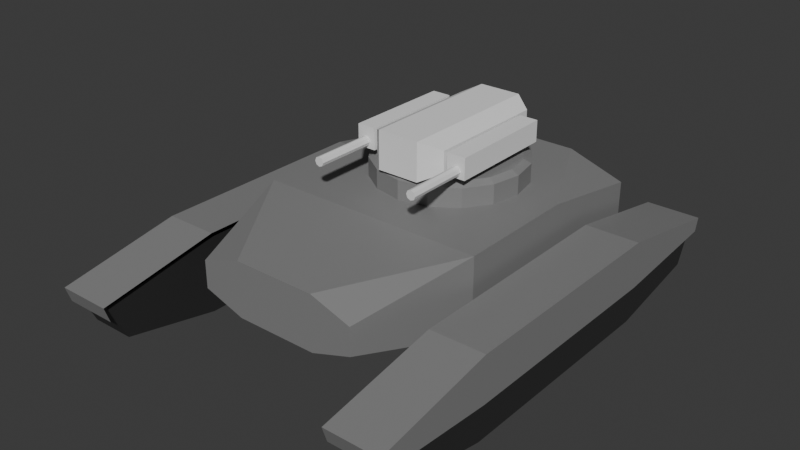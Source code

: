 # Source: robotank_sketch.blend  (saved by Blender 5.1.30; exported with 4.5.12 LTS)
import bpy
from mathutils import Matrix  # noqa: F401  (used for matrix-valued properties, if any)

bpy.ops.wm.read_factory_settings(use_empty=True)
scene = bpy.context.scene
scene.name = 'Scene'

# ---- collections
col_tankdrone = bpy.data.collections.new('TankDrone'); scene.collection.children.link(col_tankdrone)

# ---- materials (node trees are filled in below, after node groups)
mat_tank_tread = bpy.data.materials.new('tank_tread')
mat_cowl = bpy.data.materials.new('cowl')

# ---- material node trees
mat_tank_tread.use_nodes = True; mat_tank_tread.node_tree.nodes.clear()
_N = mat_tank_tread.node_tree.nodes; _L = mat_tank_tread.node_tree.links
n0 = _N.new('ShaderNodeBsdfPrincipled'); n0.name = 'Principled BSDF'; n0.location = (-200, 100)
n0.inputs[0].default_value = (0.02815, 0.02815, 0.02815, 1.0)
n1 = _N.new('ShaderNodeOutputMaterial'); n1.name = 'Material Output'; n1.location = (200, 100)
_L.new(n0.outputs[0], n1.inputs[0])
n1.is_active_output = True
mat_cowl.use_nodes = True; mat_cowl.node_tree.nodes.clear()
_N = mat_cowl.node_tree.nodes; _L = mat_cowl.node_tree.links
n0 = _N.new('ShaderNodeBsdfPrincipled'); n0.name = 'Principled BSDF'; n0.location = (-200, 100)
n0.inputs[0].default_value = (0.2298, 0.2298, 0.2298, 1.0)
n1 = _N.new('ShaderNodeOutputMaterial'); n1.name = 'Material Output'; n1.location = (200, 100)
_L.new(n0.outputs[0], n1.inputs[0])
n1.is_active_output = True

# ---- world
world_world = bpy.data.worlds.new('World'); scene.world = world_world
world_world.use_nodes = True; world_world.node_tree.nodes.clear()
_N = world_world.node_tree.nodes; _L = world_world.node_tree.links
n0 = _N.new('ShaderNodeOutputWorld'); n0.name = 'World Output'; n0.location = (200, 100)
n1 = _N.new('ShaderNodeBackground'); n1.name = 'Background'; n1.location = (-200, 100)
n1.inputs[0].default_value = (0.05088, 0.05088, 0.05088, 1.0)
_L.new(n1.outputs[0], n0.inputs[0])
n0.is_active_output = True
world_world.color = (0.05088, 0.05088, 0.05088)
world_world.sun_shadow_jitter_overblur = 0.0

# ---- meshes
me_cube_001 = bpy.data.meshes.new('Cube.001')
me_cube_001.from_pydata([(0.0, -2.078, -0.359), (0.0, -2.078, 0.359), (0.0, 2.539, -0.5), (0.0, 2.539, 0.5), (1.5, -0.5775, -0.5), (1.077, -2.078, -0.1795), (0.5385, -2.078, -0.359), (0.5385, -2.078, 0.359), (1.077, -2.078, 0.1795), (1.5, -0.5775, 0.5), (0.75, 2.539, -0.5), (1.5, 2.539, -0.25), (1.5, 1.039, -0.5), (1.5, 1.039, 0.5), (1.5, 2.539, 0.25), (0.75, 2.539, 0.5), (0.0, -0.5775, 0.5), (0.0, 1.039, 0.5), (0.0, -0.5775, -0.5), (0.0, 1.039, -0.5), (-1.5, -0.5775, -0.5), (-1.077, -2.078, -0.1795), (-0.5385, -2.078, -0.359), (-0.5385, -2.078, 0.359), (-1.077, -2.078, 0.1795), (-1.5, -0.5775, 0.5), (-0.75, 2.539, -0.5), (-1.5, 2.539, -0.25), (-1.5, 1.039, -0.5), (-1.5, 1.039, 0.5), (-1.5, 2.539, 0.25), (-0.75, 2.539, 0.5)], [], [(4, 5, 6), (7, 8, 9), (10, 11, 12), (13, 14, 15), (6, 5, 8, 7, 1, 0), (2, 3, 15, 14, 11, 10), (4, 9, 8, 5), (11, 14, 13, 12), (4, 12, 13, 9), (9, 13, 17, 16), (12, 4, 18, 19), (9, 16, 1, 7), (13, 15, 3, 17), (4, 6, 0, 18), (12, 19, 2, 10), (20, 22, 21), (23, 25, 24), (26, 28, 27), (29, 31, 30), (22, 0, 1, 23, 24, 21), (2, 26, 27, 30, 31, 3), (20, 21, 24, 25), (27, 28, 29, 30), (20, 25, 29, 28), (25, 16, 17, 29), (28, 19, 18, 20), (25, 23, 1, 16), (29, 17, 3, 31), (20, 18, 0, 22), (28, 26, 2, 19)])
me_cube_001.polygons.foreach_set('material_index', [1, 1, 1, 1, 1, 1, 1, 1, 1, 1, 1, 1, 1, 1, 1, 1, 1, 1, 1, 1, 1, 1, 1, 1, 1, 1, 1, 1, 1, 1])
_uv = me_cube_001.uv_layers.new(name='UVMap')
_uv.uv.foreach_set('vector', [0.375, 0.6875, 0.4375, 0.75, 0.3333, 0.7917, 0.6667, 0.7917, 0.5625, 0.75, 0.625, 0.6875, 0.3333, 0.4583, 0.4375, 0.5, 0.375, 0.5625, 0.625, 0.5625, 0.5625, 0.5, 0.6667, 0.4583, 0.3333, 0.7917, 0.4375, 0.75, 0.5625, 0.75, 0.6667, 0.7917, 0.625, 1.0, 0.375, 1.0, 0.375, 0.25, 0.625, 0.25, 0.6667, 0.4583, 0.5625, 0.5, 0.4375, 0.5, 0.3333, 0.4583, 0.375, 0.6875, 0.625, 0.6875, 0.5625, 0.75, 0.4375, 0.75, 0.4375, 0.5, 0.5625, 0.5, 0.625, 0.5625, 0.375, 0.5625, 0.375, 0.6875, 0.375, 0.5625, 0.625, 0.5625, 0.625, 0.6875, 0.625, 0.6875, 0.625, 0.5625, 0.625, 0.5625, 0.625, 0.6875, 0.375, 0.5625, 0.375, 0.6875, 0.375, 0.6875, 0.375, 0.5625, 0.625, 0.6875, 0.625, 0.6875, 0.625, 1.0, 0.6667, 0.7917, 0.625, 0.5625, 0.6667, 0.4583, 0.625, 0.25, 0.625, 0.5625, 0.375, 0.6875, 0.3333, 0.7917, 0.375, 1.0, 0.375, 0.6875, 0.375, 0.5625, 0.375, 0.5625, 0.375, 0.25, 0.3333, 0.4583, 0.375, 0.6875, 0.3333, 0.7917, 0.4375, 0.75, 0.6667, 0.7917, 0.625, 0.6875, 0.5625, 0.75, 0.3333, 0.4583, 0.375, 0.5625, 0.4375, 0.5, 0.625, 0.5625, 0.6667, 0.4583, 0.5625, 0.5, 0.3333, 0.7917, 0.375, 1.0, 0.625, 1.0, 0.6667, 0.7917, 0.5625, 0.75, 0.4375, 0.75, 0.375, 0.25, 0.3333, 0.4583, 0.4375, 0.5, 0.5625, 0.5, 0.6667, 0.4583, 0.625, 0.25, 0.375, 0.6875, 0.4375, 0.75, 0.5625, 0.75, 0.625, 0.6875, 0.4375, 0.5, 0.375, 0.5625, 0.625, 0.5625, 0.5625, 0.5, 0.375, 0.6875, 0.625, 0.6875, 0.625, 0.5625, 0.375, 0.5625, 0.625, 0.6875, 0.625, 0.6875, 0.625, 0.5625, 0.625, 0.5625, 0.375, 0.5625, 0.375, 0.5625, 0.375, 0.6875, 0.375, 0.6875, 0.625, 0.6875, 0.6667, 0.7917, 0.625, 1.0, 0.625, 0.6875, 0.625, 0.5625, 0.625, 0.5625, 0.625, 0.25, 0.6667, 0.4583, 0.375, 0.6875, 0.375, 0.6875, 0.375, 1.0, 0.3333, 0.7917, 0.375, 0.5625, 0.3333, 0.4583, 0.375, 0.25, 0.375, 0.5625])
me_cube_001.materials.append(mat_tank_tread)
me_cube_001.materials.append(mat_cowl)
me_cube_001.update()
me_cube_004 = bpy.data.meshes.new('Cube.004')
me_cube_004.from_pydata([(-1.7, -1.5, -0.9978), (-1.7, -2.763, -0.7478), (-1.7, -3.0, -0.2478), (-1.7, -1.5, 0.002249), (-1.7, 2.763, -0.7478), (-1.7, 1.5, -0.9978), (-1.7, 1.5, 0.002249), (-1.7, 3.0, -0.2478), (-2.286, -1.5, -0.9978), (-2.286, -2.763, -0.7478), (-2.286, -3.0, -0.2478), (-2.286, -1.5, 0.002249), (-2.286, 2.763, -0.7478), (-2.286, 1.5, -0.9978), (-2.286, 1.5, 0.002249), (-2.286, 3.0, -0.2478), (-1.63, -3.018, -0.3996), (-1.63, -3.086, -0.1929), (-1.63, -1.5, 0.0978), (-1.63, 3.034, -0.3658), (-1.63, 1.5, 0.0978), (-1.63, 3.086, -0.1929), (-2.341, -3.018, -0.3996), (-2.341, -3.086, -0.1929), (-2.341, -1.5, 0.0978), (-2.341, 3.034, -0.3658), (-2.341, 1.5, 0.0978), (-2.341, 3.086, -0.1929), (-2.341, -1.5, -0.5054), (-2.341, 1.5, -0.5054)], [], [(6, 14, 15, 7), (2, 10, 11, 3), (6, 14, 11, 3), (5, 13, 8, 0), (4, 12, 13, 5), (0, 8, 9, 1), (2, 10, 9, 1), (4, 12, 15, 7), (8, 11, 10, 9), (8, 13, 14, 11), (12, 15, 14, 13), (1, 2, 3, 0), (5, 0, 3, 6), (5, 6, 7, 4), (20, 26, 27, 21), (17, 23, 24, 18), (20, 26, 24, 18), (17, 23, 22, 16), (19, 25, 27, 21), (26, 29, 28, 24), (24, 23, 22, 28), (26, 29, 25, 27)])
me_cube_004.polygons.foreach_set('material_index', [0, 0, 0, 0, 0, 0, 0, 0, 0, 0, 0, 0, 0, 0, 1, 1, 1, 1, 1, 1, 1, 1])
_uv = me_cube_004.uv_layers.new(name='UVMap')
_uv.uv.foreach_set('vector', [0.0, 0.0, 0.0, 0.0, 0.0, 0.0, 0.0, 0.0, 0.0, 0.0, 0.0, 0.0, 0.0, 0.0, 0.0, 0.0, 0.0, 0.0, 0.0, 0.0, 0.0, 0.0, 0.0, 0.0, 0.0, 0.0, 0.0, 0.0, 0.0, 0.0, 0.0, 0.0, 0.0, 0.0, 0.0, 0.0, 0.0, 0.0, 0.0, 0.0, 0.0, 0.0, 0.0, 0.0, 0.0, 0.0, 0.0, 0.0, 0.0, 0.0, 0.0, 0.0, 0.0, 0.0, 0.0, 0.0, 0.0, 0.0, 0.0, 0.0, 0.0, 0.0, 0.0, 0.0, 0.0, 0.0, 0.0, 0.0, 0.0, 0.0, 0.0, 0.0, 0.0, 0.0, 0.0, 0.0, 0.0, 0.0, 0.0, 0.0, 0.0, 0.0, 0.0, 0.0, 0.0, 0.0, 0.0, 0.0, 0.0, 0.0, 0.0, 0.0, 0.0, 0.0, 0.0, 0.0, 0.0, 0.0, 0.0, 0.0, 0.0, 0.0, 0.0, 0.0, 0.0, 0.0, 0.0, 0.0, 0.0, 0.0, 0.0, 0.0, 0.0, 0.0, 0.0, 0.0, 0.0, 0.0, 0.0, 0.0, 0.0, 0.0, 0.0, 0.0, 0.0, 0.0, 0.0, 0.0, 0.0, 0.0, 0.0, 0.0, 0.0, 0.0, 0.0, 0.0, 0.0, 0.0, 0.0, 0.0, 0.0, 0.0, 0.0, 0.0, 0.0, 0.0, 0.0, 0.0, 0.0, 0.0, 0.0, 0.0, 0.0, 0.0, 0.0, 0.0, 0.0, 0.0, 0.0, 0.0, 0.0, 0.0, 0.0, 0.0, 0.0, 0.0, 0.0, 0.0, 0.0, 0.0, 0.0, 0.0, 0.0, 0.0, 0.0, 0.0])
me_cube_004.materials.append(mat_tank_tread)
me_cube_004.materials.append(mat_cowl)
me_cube_004.update()
me_cylinder = bpy.data.meshes.new('Cylinder')
me_cylinder.from_pydata([(0.0, 1.958, 0.25), (0.0, 1.958, 0.75), (0.3827, 1.882, 0.25), (0.3827, 1.882, 0.75), (0.7071, 1.665, 0.25), (0.7071, 1.665, 0.75), (0.9239, 1.34, 0.25), (0.9239, 1.34, 0.75), (1.0, 0.9578, 0.25), (1.0, 0.9578, 0.75), (0.9239, 0.5751, 0.25), (0.9239, 0.5751, 0.75), (0.7071, 0.2507, 0.25), (0.7071, 0.2507, 0.75), (0.3827, 0.0339, 0.25), (0.3827, 0.0339, 0.75), (0.0, -0.04222, 0.25), (0.0, -0.04222, 0.75), (-0.3827, 0.0339, 0.25), (-0.3827, 0.0339, 0.75), (-0.7071, 0.2507, 0.25), (-0.7071, 0.2507, 0.75), (-0.9239, 0.5751, 0.25), (-0.9239, 0.5751, 0.75), (-1.0, 0.9578, 0.25), (-1.0, 0.9578, 0.75), (-0.9239, 1.34, 0.25), (-0.9239, 1.34, 0.75), (-0.7071, 1.665, 0.25), (-0.7071, 1.665, 0.75), (-0.3827, 1.882, 0.25), (-0.3827, 1.882, 0.75), (0.3446, 1.79, 0.8), (0.0, 1.858, 0.8), (-0.3446, 1.79, 0.8), (-0.6368, 1.595, 0.8), (-0.832, 1.302, 0.8), (-0.9005, 0.9578, 0.8), (-0.832, 0.6132, 0.8), (-0.6368, 0.321, 0.8), (-0.3446, 0.1258, 0.8), (0.0, 0.05723, 0.8), (0.3446, 0.1258, 0.8), (0.6368, 0.321, 0.8), (0.832, 0.6132, 0.8), (0.9005, 0.9578, 0.8), (0.832, 1.302, 0.8), (0.6368, 1.595, 0.8)], [], [(0, 1, 3, 2), (2, 3, 5, 4), (4, 5, 7, 6), (6, 7, 9, 8), (8, 9, 11, 10), (10, 11, 13, 12), (12, 13, 15, 14), (14, 15, 17, 16), (16, 17, 19, 18), (18, 19, 21, 20), (20, 21, 23, 22), (22, 23, 25, 24), (24, 25, 27, 26), (26, 27, 29, 28), (32, 33, 34, 35, 36, 37, 38, 39, 40, 41, 42, 43, 44, 45, 46, 47), (28, 29, 31, 30), (30, 31, 1, 0), (0, 2, 4, 6, 8, 10, 12, 14, 16, 18, 20, 22, 24, 26, 28, 30), (3, 1, 33, 32), (1, 31, 34, 33), (31, 29, 35, 34), (29, 27, 36, 35), (27, 25, 37, 36), (25, 23, 38, 37), (23, 21, 39, 38), (21, 19, 40, 39), (19, 17, 41, 40), (17, 15, 42, 41), (15, 13, 43, 42), (13, 11, 44, 43), (11, 9, 45, 44), (9, 7, 46, 45), (7, 5, 47, 46), (5, 3, 32, 47)])
_uv = me_cylinder.uv_layers.new(name='UVMap')
_uv.uv.foreach_set('vector', [1.0, 0.5, 1.0, 1.0, 0.9375, 1.0, 0.9375, 0.5, 0.9375, 0.5, 0.9375, 1.0, 0.875, 1.0, 0.875, 0.5, 0.875, 0.5, 0.875, 1.0, 0.8125, 1.0, 0.8125, 0.5, 0.8125, 0.5, 0.8125, 1.0, 0.75, 1.0, 0.75, 0.5, 0.75, 0.5, 0.75, 1.0, 0.6875, 1.0, 0.6875, 0.5, 0.6875, 0.5, 0.6875, 1.0, 0.625, 1.0, 0.625, 0.5, 0.625, 0.5, 0.625, 1.0, 0.5625, 1.0, 0.5625, 0.5, 0.5625, 0.5, 0.5625, 1.0, 0.5, 1.0, 0.5, 0.5, 0.5, 0.5, 0.5, 1.0, 0.4375, 1.0, 0.4375, 0.5, 0.4375, 0.5, 0.4375, 1.0, 0.375, 1.0, 0.375, 0.5, 0.375, 0.5, 0.375, 1.0, 0.3125, 1.0, 0.3125, 0.5, 0.3125, 0.5, 0.3125, 1.0, 0.25, 1.0, 0.25, 0.5, 0.25, 0.5, 0.25, 1.0, 0.1875, 1.0, 0.1875, 0.5, 0.1875, 0.5, 0.1875, 1.0, 0.125, 1.0, 0.125, 0.5, 0.3327, 0.4497, 0.25, 0.4661, 0.1673, 0.4497, 0.09717, 0.4028, 0.05032, 0.3327, 0.03387, 0.25, 0.05032, 0.1673, 0.09717, 0.09717, 0.1673, 0.05032, 0.25, 0.03387, 0.3327, 0.05032, 0.4028, 0.09717, 0.4497, 0.1673, 0.4661, 0.25, 0.4497, 0.3327, 0.4028, 0.4028, 0.125, 0.5, 0.125, 1.0, 0.0625, 1.0, 0.0625, 0.5, 0.0625, 0.5, 0.0625, 1.0, 0.0, 1.0, 0.0, 0.5, 0.75, 0.49, 0.8418, 0.4717, 0.9197, 0.4197, 0.9717, 0.3418, 0.99, 0.25, 0.9717, 0.1582, 0.9197, 0.08029, 0.8418, 0.02827, 0.75, 0.01, 0.6582, 0.02827, 0.5803, 0.08029, 0.5283, 0.1582, 0.51, 0.25, 0.5283, 0.3418, 0.5803, 0.4197, 0.6582, 0.4717, 0.3418, 0.4717, 0.25, 0.49, 0.25, 0.4661, 0.3327, 0.4497, 0.25, 0.49, 0.1582, 0.4717, 0.1673, 0.4497, 0.25, 0.4661, 0.1582, 0.4717, 0.08029, 0.4197, 0.09717, 0.4028, 0.1673, 0.4497, 0.08029, 0.4197, 0.02827, 0.3418, 0.05032, 0.3327, 0.09717, 0.4028, 0.02827, 0.3418, 0.01, 0.25, 0.03387, 0.25, 0.05032, 0.3327, 0.01, 0.25, 0.02827, 0.1582, 0.05032, 0.1673, 0.03387, 0.25, 0.02827, 0.1582, 0.08029, 0.08029, 0.09717, 0.09717, 0.05032, 0.1673, 0.08029, 0.08029, 0.1582, 0.02827, 0.1673, 0.05032, 0.09717, 0.09717, 0.1582, 0.02827, 0.25, 0.01, 0.25, 0.03387, 0.1673, 0.05032, 0.25, 0.01, 0.3418, 0.02827, 0.3327, 0.05032, 0.25, 0.03387, 0.3418, 0.02827, 0.4197, 0.08029, 0.4028, 0.09717, 0.3327, 0.05032, 0.4197, 0.08029, 0.4717, 0.1582, 0.4497, 0.1673, 0.4028, 0.09717, 0.4717, 0.1582, 0.49, 0.25, 0.4661, 0.25, 0.4497, 0.1673, 0.49, 0.25, 0.4717, 0.3418, 0.4497, 0.3327, 0.4661, 0.25, 0.4717, 0.3418, 0.4197, 0.4197, 0.4028, 0.4028, 0.4497, 0.3327, 0.4197, 0.4197, 0.3418, 0.4717, 0.3327, 0.4497, 0.4028, 0.4028])
me_cylinder.materials.append(mat_cowl)
me_cylinder.update()
me_cube_002 = bpy.data.meshes.new('Cube.002')
me_cube_002.from_pydata([(-0.5, 1.831, 0.901), (0.5, 1.831, 0.901), (-0.2812, -0.04222, 0.8), (-0.5, 0.1765, 0.901), (-0.2812, -0.04222, 1.3), (-0.5, 0.1765, 1.182), (-0.5, 1.831, 1.182), (-0.2812, 1.958, 1.3), (0.5, 0.1765, 0.901), (0.2812, -0.04222, 0.8), (0.2812, -0.04222, 1.3), (0.5, 0.1765, 1.182), (0.2812, 1.958, 1.3), (0.5, 1.831, 1.182), (-0.2812, 1.958, 0.8), (0.2812, 1.958, 0.8), (-0.2812, -0.04222, 0.8), (0.2812, -0.04222, 0.8)], [], [(2, 4, 5, 3), (4, 7, 6, 5), (12, 10, 11, 13), (10, 9, 8, 11), (7, 12, 15, 14), (3, 5, 6, 0), (9, 10, 4, 2), (12, 7, 4, 10), (14, 15, 17, 16), (1, 13, 11, 8), (7, 14, 0, 6), (12, 13, 1, 15), (8, 17, 15, 1), (0, 14, 16, 3)])
_uv = me_cube_002.uv_layers.new(name='UVMap')
_uv.uv.foreach_set('vector', [0.375, 0.0, 0.625, 0.0, 0.5156, 0.02735, 0.375, 0.02735, 0.625, 0.0, 0.625, 0.2773, 0.5156, 0.25, 0.5156, 0.02735, 0.6615, 0.4818, 0.6523, 0.7773, 0.5156, 0.7227, 0.5156, 0.5, 0.6523, 0.7773, 0.3568, 0.7865, 0.375, 0.7227, 0.5156, 0.7227, 0.8203, 0.5, 0.6615, 0.4818, 0.6615, 0.4818, 0.8203, 0.5, 0.375, 0.02735, 0.5156, 0.02735, 0.5156, 0.25, 0.375, 0.25, 0.3568, 0.7865, 0.6523, 0.7773, 0.625, 0.9453, 0.375, 0.9453, 0.6615, 0.4818, 0.8203, 0.5, 0.8203, 0.75, 0.6523, 0.7773, 0.8203, 0.5, 0.6615, 0.4818, 0.6615, 0.4818, 0.8203, 0.5, 0.375, 0.5, 0.5156, 0.5, 0.5156, 0.7227, 0.375, 0.7227, 0.8203, 0.5, 0.8203, 0.5, 0.375, 0.25, 0.5156, 0.25, 0.6615, 0.4818, 0.5156, 0.5, 0.375, 0.5, 0.6615, 0.4818, 0.375, 0.7227, 0.6615, 0.4818, 0.6615, 0.4818, 0.375, 0.5, 0.375, 0.25, 0.8203, 0.5, 0.8203, 0.5, 0.375, 0.02735])
me_cube_002.update()
me_cube_003 = bpy.data.meshes.new('Cube.003')
me_cube_003.from_pydata([(-0.7897, 1.624, 0.901), (-0.7897, 0.1765, 0.901), (-0.7897, 1.624, 1.182), (-0.7897, 0.1765, 1.182), (-0.5397, 1.624, 1.182), (-0.5397, 0.1765, 1.182), (-0.5397, 0.1765, 0.901), (-0.5397, 1.624, 0.901), (-0.6718, 0.1765, 1.054), (-0.6718, -0.6343, 1.054), (-0.716, 0.1765, 1.036), (-0.716, -0.6343, 1.036), (-0.7343, 0.1765, 0.992), (-0.7343, -0.6343, 0.992), (-0.716, 0.1765, 0.9478), (-0.716, -0.6343, 0.9478), (-0.6718, 0.1765, 0.9295), (-0.6718, -0.6343, 0.9295), (-0.6276, 0.1765, 0.9478), (-0.6276, -0.6343, 0.9478), (-0.6093, 0.1765, 0.992), (-0.6093, -0.6343, 0.992), (-0.6276, 0.1765, 1.036), (-0.6276, -0.6343, 1.036)], [], [(4, 2, 3, 5), (6, 1, 0, 7), (5, 3, 1, 6), (7, 0, 2, 4), (0, 1, 3, 2), (7, 4, 5, 6), (8, 10, 11, 9), (10, 12, 13, 11), (12, 14, 15, 13), (14, 16, 17, 15), (16, 18, 19, 17), (18, 20, 21, 19), (11, 13, 15, 17, 19, 21, 23, 9), (20, 22, 23, 21), (22, 8, 9, 23), (8, 22, 20, 18, 16, 14, 12, 10)])
_uv = me_cube_003.uv_layers.new(name='UVMap')
_uv.uv.foreach_set('vector', [0.5156, 0.5, 0.5156, 0.5, 0.5156, 0.7227, 0.5156, 0.7227, 0.375, 0.7227, 0.375, 0.7227, 0.375, 0.5, 0.375, 0.5, 0.5156, 0.7227, 0.5156, 0.7227, 0.375, 0.7227, 0.375, 0.7227, 0.375, 0.5, 0.375, 0.5, 0.5156, 0.5, 0.5156, 0.5, 0.375, 0.5, 0.375, 0.7227, 0.5156, 0.7227, 0.5156, 0.5, 0.375, 0.5, 0.5156, 0.5, 0.5156, 0.7227, 0.375, 0.7227, 1.0, 0.5, 0.875, 0.5, 0.875, 1.0, 1.0, 1.0, 0.875, 0.5, 0.75, 0.5, 0.75, 1.0, 0.875, 1.0, 0.75, 0.5, 0.625, 0.5, 0.625, 1.0, 0.75, 1.0, 0.625, 0.5, 0.5, 0.5, 0.5, 1.0, 0.625, 1.0, 0.5, 0.5, 0.375, 0.5, 0.375, 1.0, 0.5, 1.0, 0.375, 0.5, 0.25, 0.5, 0.25, 1.0, 0.375, 1.0, 0.4197, 0.4197, 0.49, 0.25, 0.4197, 0.08029, 0.25, 0.01, 0.08029, 0.08029, 0.01, 0.25, 0.08029, 0.4197, 0.25, 0.49, 0.25, 0.5, 0.125, 0.5, 0.125, 1.0, 0.25, 1.0, 0.125, 0.5, 0.0, 0.5, 0.0, 1.0, 0.125, 1.0, 0.75, 0.49, 0.5803, 0.4197, 0.51, 0.25, 0.5803, 0.08029, 0.75, 0.01, 0.9197, 0.08029, 0.99, 0.25, 0.9197, 0.4197])
me_cube_003.update()
me_cube_006 = bpy.data.meshes.new('Cube.006')
me_cube_006.from_pydata([(1.7, -1.5, -0.9978), (1.7, -2.763, -0.7478), (1.7, -3.0, -0.2478), (1.7, -1.5, 0.002249), (1.7, 2.763, -0.7478), (1.7, 1.5, -0.9978), (1.7, 1.5, 0.002249), (1.7, 3.0, -0.2478), (2.286, -1.5, -0.9978), (2.286, -2.763, -0.7478), (2.286, -3.0, -0.2478), (2.286, -1.5, 0.002249), (2.286, 2.763, -0.7478), (2.286, 1.5, -0.9978), (2.286, 1.5, 0.002249), (2.286, 3.0, -0.2478), (1.63, -3.018, -0.3996), (1.63, -3.086, -0.1929), (1.63, -1.5, 0.0978), (1.63, 3.034, -0.3658), (1.63, 1.5, 0.0978), (1.63, 3.086, -0.1929), (2.341, -3.018, -0.3996), (2.341, -3.086, -0.1929), (2.341, -1.5, 0.0978), (2.341, 3.034, -0.3658), (2.341, 1.5, 0.0978), (2.341, 3.086, -0.1929), (2.341, -1.5, -0.5054), (2.341, 1.5, -0.5054)], [], [(6, 7, 15, 14), (2, 3, 11, 10), (6, 3, 11, 14), (5, 0, 8, 13), (4, 5, 13, 12), (0, 1, 9, 8), (2, 1, 9, 10), (4, 7, 15, 12), (8, 9, 10, 11), (8, 11, 14, 13), (12, 13, 14, 15), (1, 0, 3, 2), (5, 6, 3, 0), (5, 4, 7, 6), (20, 21, 27, 26), (17, 18, 24, 23), (20, 18, 24, 26), (17, 16, 22, 23), (19, 21, 27, 25), (26, 24, 28, 29), (24, 28, 22, 23), (26, 27, 25, 29)])
me_cube_006.polygons.foreach_set('material_index', [0, 0, 0, 0, 0, 0, 0, 0, 0, 0, 0, 0, 0, 0, 1, 1, 1, 1, 1, 1, 1, 1])
_uv = me_cube_006.uv_layers.new(name='UVMap')
_uv.uv.foreach_set('vector', [0.0, 0.0, 0.0, 0.0, 0.0, 0.0, 0.0, 0.0, 0.0, 0.0, 0.0, 0.0, 0.0, 0.0, 0.0, 0.0, 0.0, 0.0, 0.0, 0.0, 0.0, 0.0, 0.0, 0.0, 0.0, 0.0, 0.0, 0.0, 0.0, 0.0, 0.0, 0.0, 0.0, 0.0, 0.0, 0.0, 0.0, 0.0, 0.0, 0.0, 0.0, 0.0, 0.0, 0.0, 0.0, 0.0, 0.0, 0.0, 0.0, 0.0, 0.0, 0.0, 0.0, 0.0, 0.0, 0.0, 0.0, 0.0, 0.0, 0.0, 0.0, 0.0, 0.0, 0.0, 0.0, 0.0, 0.0, 0.0, 0.0, 0.0, 0.0, 0.0, 0.0, 0.0, 0.0, 0.0, 0.0, 0.0, 0.0, 0.0, 0.0, 0.0, 0.0, 0.0, 0.0, 0.0, 0.0, 0.0, 0.0, 0.0, 0.0, 0.0, 0.0, 0.0, 0.0, 0.0, 0.0, 0.0, 0.0, 0.0, 0.0, 0.0, 0.0, 0.0, 0.0, 0.0, 0.0, 0.0, 0.0, 0.0, 0.0, 0.0, 0.0, 0.0, 0.0, 0.0, 0.0, 0.0, 0.0, 0.0, 0.0, 0.0, 0.0, 0.0, 0.0, 0.0, 0.0, 0.0, 0.0, 0.0, 0.0, 0.0, 0.0, 0.0, 0.0, 0.0, 0.0, 0.0, 0.0, 0.0, 0.0, 0.0, 0.0, 0.0, 0.0, 0.0, 0.0, 0.0, 0.0, 0.0, 0.0, 0.0, 0.0, 0.0, 0.0, 0.0, 0.0, 0.0, 0.0, 0.0, 0.0, 0.0, 0.0, 0.0, 0.0, 0.0, 0.0, 0.0, 0.0, 0.0, 0.0, 0.0, 0.0, 0.0, 0.0, 0.0])
me_cube_006.materials.append(mat_tank_tread)
me_cube_006.materials.append(mat_cowl)
me_cube_006.update()
me_cube_007 = bpy.data.meshes.new('Cube.007')
me_cube_007.from_pydata([(0.7897, 1.624, 0.901), (0.7897, 0.1765, 0.901), (0.7897, 1.624, 1.182), (0.7897, 0.1765, 1.182), (0.5397, 1.624, 1.182), (0.5397, 0.1765, 1.182), (0.5397, 0.1765, 0.901), (0.5397, 1.624, 0.901), (0.6718, 0.1765, 1.054), (0.6718, -0.6343, 1.054), (0.716, 0.1765, 1.036), (0.716, -0.6343, 1.036), (0.7343, 0.1765, 0.992), (0.7343, -0.6343, 0.992), (0.716, 0.1765, 0.9478), (0.716, -0.6343, 0.9478), (0.6718, 0.1765, 0.9295), (0.6718, -0.6343, 0.9295), (0.6276, 0.1765, 0.9478), (0.6276, -0.6343, 0.9478), (0.6093, 0.1765, 0.992), (0.6093, -0.6343, 0.992), (0.6276, 0.1765, 1.036), (0.6276, -0.6343, 1.036)], [], [(4, 5, 3, 2), (6, 7, 0, 1), (5, 6, 1, 3), (7, 4, 2, 0), (0, 2, 3, 1), (7, 6, 5, 4), (8, 9, 11, 10), (10, 11, 13, 12), (12, 13, 15, 14), (14, 15, 17, 16), (16, 17, 19, 18), (18, 19, 21, 20), (11, 9, 23, 21, 19, 17, 15, 13), (20, 21, 23, 22), (22, 23, 9, 8), (8, 10, 12, 14, 16, 18, 20, 22)])
_uv = me_cube_007.uv_layers.new(name='UVMap')
_uv.uv.foreach_set('vector', [0.5156, 0.5, 0.5156, 0.7227, 0.5156, 0.7227, 0.5156, 0.5, 0.375, 0.7227, 0.375, 0.5, 0.375, 0.5, 0.375, 0.7227, 0.5156, 0.7227, 0.375, 0.7227, 0.375, 0.7227, 0.5156, 0.7227, 0.375, 0.5, 0.5156, 0.5, 0.5156, 0.5, 0.375, 0.5, 0.375, 0.5, 0.5156, 0.5, 0.5156, 0.7227, 0.375, 0.7227, 0.375, 0.5, 0.375, 0.7227, 0.5156, 0.7227, 0.5156, 0.5, 1.0, 0.5, 1.0, 1.0, 0.875, 1.0, 0.875, 0.5, 0.875, 0.5, 0.875, 1.0, 0.75, 1.0, 0.75, 0.5, 0.75, 0.5, 0.75, 1.0, 0.625, 1.0, 0.625, 0.5, 0.625, 0.5, 0.625, 1.0, 0.5, 1.0, 0.5, 0.5, 0.5, 0.5, 0.5, 1.0, 0.375, 1.0, 0.375, 0.5, 0.375, 0.5, 0.375, 1.0, 0.25, 1.0, 0.25, 0.5, 0.4197, 0.4197, 0.25, 0.49, 0.08029, 0.4197, 0.01, 0.25, 0.08029, 0.08029, 0.25, 0.01, 0.4197, 0.08029, 0.49, 0.25, 0.25, 0.5, 0.25, 1.0, 0.125, 1.0, 0.125, 0.5, 0.125, 0.5, 0.125, 1.0, 0.0, 1.0, 0.0, 0.5, 0.75, 0.49, 0.9197, 0.4197, 0.99, 0.25, 0.9197, 0.08029, 0.75, 0.01, 0.5803, 0.08029, 0.51, 0.25, 0.5803, 0.4197])
me_cube_007.use_paint_bone_selection = False
me_cube_007.use_paint_mask = True
me_cube_007.update()
arm_armature = bpy.data.armatures.new('Armature')  # bones are not reproduced

# ---- objects
ob_tankbase = bpy.data.objects.new('TankBase', me_cube_001)
ob_tanktreadsr = bpy.data.objects.new('TankTreadsR', me_cube_004)
ob_tank = bpy.data.objects.new('Tank', arm_armature)
ob_turretbase = bpy.data.objects.new('TurretBase', me_cylinder)
ob_turretbody = bpy.data.objects.new('TurretBody', me_cube_002)
ob_turretdakkar = bpy.data.objects.new('TurretDakkaR', me_cube_003)
ob_tanktreadsl = bpy.data.objects.new('TankTreadsL', me_cube_006)
ob_turretdakkal = bpy.data.objects.new('TurretDakkaL', me_cube_007)

# ---- transforms, parenting, visibility, modifiers, constraints
ob_tankbase.parent = ob_tank
ob_tankbase.location = (0.0, 0.0, 0.0)
ob_tanktreadsr.parent = ob_tank
ob_tanktreadsr.location = (0.0, 0.0, 0.0)
ob_tank.location = (0.0, 0.0, 0.0)
ob_turretbase.parent = ob_tank
ob_turretbase.location = (0.0, 0.0, 0.0)
ob_turretbody.parent = ob_tank
ob_turretbody.location = (0.0, 0.0, 0.0)
_vg = ob_turretbody.vertex_groups.new(name='RigTurretCore')
ob_turretdakkar.parent = ob_tank
ob_turretdakkar.location = (0.0, 0.0, 0.0)
_vg = ob_turretdakkar.vertex_groups.new(name='RigTurretCore')
_vg = ob_turretdakkar.vertex_groups.new(name='RigDakkaL')
_vg = ob_turretdakkar.vertex_groups.new(name='RigDakkaR')
_vg = ob_turretdakkar.vertex_groups.new(name='RigTreadL')
_vg = ob_turretdakkar.vertex_groups.new(name='RigTreadR')
_vg = ob_turretdakkar.vertex_groups.new(name='RigTankCore')
ob_tanktreadsl.parent = ob_tank
ob_tanktreadsl.location = (0.0, 0.0, 0.0)
ob_turretdakkal.parent = ob_tank
ob_turretdakkal.matrix_parent_inverse = Matrix(((1.0, -0.002474, 0.002248, 0.0009705), (0.002488, 1.0, -0.006458, 0.004936), (-0.002232, 0.006464, 1.0, -0.006985), (-0.0, -0.0, -0.0, 1.0)))
ob_turretdakkal.location = (0.0, 0.0, 5.821e-08)
_vg = ob_turretdakkal.vertex_groups.new(name='RigTurretCore')
_vg = ob_turretdakkal.vertex_groups.new(name='RigDakkaL')
_vg = ob_turretdakkal.vertex_groups.new(name='RigDakkaR')
_vg = ob_turretdakkal.vertex_groups.new(name='RigTreadL')
_vg = ob_turretdakkal.vertex_groups.new(name='RigTreadR')
_vg = ob_turretdakkal.vertex_groups.new(name='RigTankCore')

# ---- collection membership
col_tankdrone.objects.link(ob_tankbase)
col_tankdrone.objects.link(ob_tanktreadsr)
col_tankdrone.objects.link(ob_tank)
col_tankdrone.objects.link(ob_turretbase)
col_tankdrone.objects.link(ob_turretbody)
col_tankdrone.objects.link(ob_turretdakkar)
col_tankdrone.objects.link(ob_tanktreadsl)
col_tankdrone.objects.link(ob_turretdakkal)

# ---- scene / render settings (as saved in the file)
scene.frame_start = 1; scene.frame_end = 48; scene.frame_set(1)
scene.render.engine = 'BLENDER_EEVEE_NEXT'
scene.render.bake_bias = 0.0
scene.render.bake_samples = 0
scene.cycles.sampling_pattern = 'TABULATED_SOBOL'
scene.eevee.use_volume_custom_range = False
bpy.context.view_layer.update()

# ---- added for rendering (the .blend has no active camera and no usable light): camera, sun
cam_auto = bpy.data.cameras.new('AutoCamera')
cam_auto.lens = 50.0
cam_auto.sensor_width = 36.0
cam_auto.clip_end = 1000.0
ob_auto_camera = bpy.data.objects.new('AutoCamera', cam_auto)
scene.collection.objects.link(ob_auto_camera)
ob_auto_camera.location = (7.47589, -8.97107, 6.13183)
ob_auto_camera.rotation_euler = (1.09748, -7.21219e-08, 0.694738)
scene.camera = ob_auto_camera
light_auto_sun = bpy.data.lights.new('AutoSun', 'SUN')
light_auto_sun.energy = 3.0
light_auto_sun.angle = 0.0523599
ob_auto_sun = bpy.data.objects.new('AutoSun', light_auto_sun)
scene.collection.objects.link(ob_auto_sun)
ob_auto_sun.rotation_euler = (0.872665, 0.174533, 0.523599)
bpy.context.view_layer.update()
